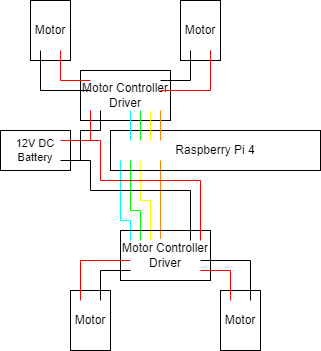

The diagram above was exported from draw.io. Its source (the exported page's mxGraphModel, read from the mxfile embedded in the PNG):
<mxGraphModel dx="478" dy="265" grid="1" gridSize="10" guides="1" tooltips="1" connect="1" arrows="1" fold="1" page="1" pageScale="1" pageWidth="850" pageHeight="1100" math="0" shadow="0">
  <root>
    <mxCell id="0" />
    <mxCell id="1" parent="0" />
    <mxCell id="3lb0qprM2Hdx-R3mrVx9-18" value="" style="endArrow=none;html=1;rounded=0;strokeColor=#FF8000;entryX=0.444;entryY=0.167;entryDx=0;entryDy=0;entryPerimeter=0;" parent="1" edge="1" target="3lb0qprM2Hdx-R3mrVx9-28">
      <mxGeometry x="0.3333" y="10" width="50" height="50" relative="1" as="geometry">
        <mxPoint x="310" y="250" as="sourcePoint" />
        <mxPoint x="310" y="310" as="targetPoint" />
        <mxPoint as="offset" />
      </mxGeometry>
    </mxCell>
    <mxCell id="3lb0qprM2Hdx-R3mrVx9-19" value="" style="endArrow=none;html=1;rounded=0;strokeColor=#FFFF00;" parent="1" edge="1">
      <mxGeometry width="50" height="50" relative="1" as="geometry">
        <mxPoint x="290" y="290" as="sourcePoint" />
        <mxPoint x="289.76" y="250" as="targetPoint" />
      </mxGeometry>
    </mxCell>
    <mxCell id="3lb0qprM2Hdx-R3mrVx9-20" value="" style="endArrow=none;html=1;rounded=0;strokeColor=#00FF00;" parent="1" edge="1">
      <mxGeometry width="50" height="50" relative="1" as="geometry">
        <mxPoint x="280" y="300" as="sourcePoint" />
        <mxPoint x="280" y="250" as="targetPoint" />
      </mxGeometry>
    </mxCell>
    <mxCell id="3lb0qprM2Hdx-R3mrVx9-21" value="" style="endArrow=none;html=1;rounded=0;strokeColor=#00FFFF;" parent="1" edge="1">
      <mxGeometry width="50" height="50" relative="1" as="geometry">
        <mxPoint x="270" y="310" as="sourcePoint" />
        <mxPoint x="270" y="250" as="targetPoint" />
      </mxGeometry>
    </mxCell>
    <mxCell id="3lb0qprM2Hdx-R3mrVx9-22" value="" style="endArrow=none;html=1;rounded=0;strokeColor=#FFFF00;" parent="1" edge="1">
      <mxGeometry width="50" height="50" relative="1" as="geometry">
        <mxPoint x="290" y="290" as="sourcePoint" />
        <mxPoint x="300" y="290" as="targetPoint" />
      </mxGeometry>
    </mxCell>
    <mxCell id="3lb0qprM2Hdx-R3mrVx9-23" value="" style="endArrow=none;html=1;rounded=0;strokeColor=#FFFF00;" parent="1" edge="1">
      <mxGeometry width="50" height="50" relative="1" as="geometry">
        <mxPoint x="300" y="330" as="sourcePoint" />
        <mxPoint x="300" y="290" as="targetPoint" />
      </mxGeometry>
    </mxCell>
    <mxCell id="3lb0qprM2Hdx-R3mrVx9-24" value="" style="endArrow=none;html=1;rounded=0;strokeColor=#00FF00;" parent="1" edge="1">
      <mxGeometry width="50" height="50" relative="1" as="geometry">
        <mxPoint x="280" y="300" as="sourcePoint" />
        <mxPoint x="290" y="300" as="targetPoint" />
      </mxGeometry>
    </mxCell>
    <mxCell id="3lb0qprM2Hdx-R3mrVx9-25" value="" style="endArrow=none;html=1;rounded=0;strokeColor=#00FF00;" parent="1" edge="1">
      <mxGeometry width="50" height="50" relative="1" as="geometry">
        <mxPoint x="290" y="330" as="sourcePoint" />
        <mxPoint x="290" y="300" as="targetPoint" />
      </mxGeometry>
    </mxCell>
    <mxCell id="3lb0qprM2Hdx-R3mrVx9-26" value="" style="endArrow=none;html=1;rounded=0;strokeColor=#00FFFF;" parent="1" edge="1">
      <mxGeometry width="50" height="50" relative="1" as="geometry">
        <mxPoint x="270" y="310" as="sourcePoint" />
        <mxPoint x="280" y="310" as="targetPoint" />
      </mxGeometry>
    </mxCell>
    <mxCell id="3lb0qprM2Hdx-R3mrVx9-27" value="" style="endArrow=none;html=1;rounded=0;strokeColor=#00FFFF;" parent="1" edge="1">
      <mxGeometry width="50" height="50" relative="1" as="geometry">
        <mxPoint x="280" y="330" as="sourcePoint" />
        <mxPoint x="280" y="310" as="targetPoint" />
      </mxGeometry>
    </mxCell>
    <mxCell id="3lb0qprM2Hdx-R3mrVx9-28" value="Motor Controller Driver" style="rounded=0;whiteSpace=wrap;html=1;fillStyle=auto;fillColor=none;" parent="1" vertex="1">
      <mxGeometry x="270" y="320" width="90" height="50" as="geometry" />
    </mxCell>
    <mxCell id="3lb0qprM2Hdx-R3mrVx9-29" value="" style="endArrow=none;html=1;rounded=0;strokeColor=#000000;" parent="1" edge="1">
      <mxGeometry y="190" width="50" height="50" relative="1" as="geometry">
        <mxPoint x="240" y="280" as="sourcePoint" />
        <mxPoint x="240" y="250" as="targetPoint" />
        <mxPoint as="offset" />
      </mxGeometry>
    </mxCell>
    <mxCell id="3lb0qprM2Hdx-R3mrVx9-30" value="" style="endArrow=none;html=1;rounded=0;strokeColor=#000000;" parent="1" edge="1">
      <mxGeometry width="50" height="50" relative="1" as="geometry">
        <mxPoint x="340" y="330" as="sourcePoint" />
        <mxPoint x="340" y="280" as="targetPoint" />
      </mxGeometry>
    </mxCell>
    <mxCell id="3lb0qprM2Hdx-R3mrVx9-31" value="" style="endArrow=none;html=1;rounded=0;strokeColor=#000000;" parent="1" edge="1">
      <mxGeometry width="50" height="50" relative="1" as="geometry">
        <mxPoint x="240" y="280" as="sourcePoint" />
        <mxPoint x="340" y="280" as="targetPoint" />
      </mxGeometry>
    </mxCell>
    <mxCell id="3lb0qprM2Hdx-R3mrVx9-32" value="12V DC Battery" style="rounded=0;whiteSpace=wrap;html=1;fontSize=11;fillColor=none;" parent="1" vertex="1">
      <mxGeometry x="150" y="220" width="70" height="40" as="geometry" />
    </mxCell>
    <mxCell id="3lb0qprM2Hdx-R3mrVx9-33" value="" style="endArrow=none;html=1;rounded=0;strokeColor=#000000;" parent="1" edge="1">
      <mxGeometry width="50" height="50" relative="1" as="geometry">
        <mxPoint x="240" y="250" as="sourcePoint" />
        <mxPoint x="210" y="250" as="targetPoint" />
      </mxGeometry>
    </mxCell>
    <mxCell id="3lb0qprM2Hdx-R3mrVx9-34" value="" style="endArrow=none;html=1;rounded=0;strokeColor=#FF0000;" parent="1" edge="1">
      <mxGeometry width="50" height="50" relative="1" as="geometry">
        <mxPoint x="210" y="230" as="sourcePoint" />
        <mxPoint x="250" y="230" as="targetPoint" />
      </mxGeometry>
    </mxCell>
    <mxCell id="3lb0qprM2Hdx-R3mrVx9-39" value="Motor" style="rounded=0;whiteSpace=wrap;html=1;fillStyle=auto;fillColor=none;" parent="1" vertex="1">
      <mxGeometry x="220" y="380" width="40" height="60" as="geometry" />
    </mxCell>
    <mxCell id="3lb0qprM2Hdx-R3mrVx9-40" value="Motor" style="rounded=0;whiteSpace=wrap;html=1;fillStyle=auto;fillColor=none;" parent="1" vertex="1">
      <mxGeometry x="370" y="380" width="40" height="60" as="geometry" />
    </mxCell>
    <mxCell id="3lb0qprM2Hdx-R3mrVx9-41" value="" style="endArrow=none;html=1;rounded=0;strokeColor=#FF0000;" parent="1" edge="1">
      <mxGeometry width="50" height="50" relative="1" as="geometry">
        <mxPoint x="230" y="350" as="sourcePoint" />
        <mxPoint x="280" y="350" as="targetPoint" />
      </mxGeometry>
    </mxCell>
    <mxCell id="3lb0qprM2Hdx-R3mrVx9-44" value="" style="endArrow=none;html=1;rounded=0;strokeColor=#FF0000;" parent="1" edge="1">
      <mxGeometry width="50" height="50" relative="1" as="geometry">
        <mxPoint x="350" y="360" as="sourcePoint" />
        <mxPoint x="380" y="360" as="targetPoint" />
      </mxGeometry>
    </mxCell>
    <mxCell id="3lb0qprM2Hdx-R3mrVx9-45" value="" style="endArrow=none;html=1;rounded=0;strokeColor=#FF0000;" parent="1" edge="1">
      <mxGeometry width="50" height="50" relative="1" as="geometry">
        <mxPoint x="230" y="350" as="sourcePoint" />
        <mxPoint x="230" y="390" as="targetPoint" />
      </mxGeometry>
    </mxCell>
    <mxCell id="3lb0qprM2Hdx-R3mrVx9-47" value="" style="endArrow=none;html=1;rounded=0;strokeColor=#FF0000;entryX=0.25;entryY=0.167;entryDx=0;entryDy=0;entryPerimeter=0;" parent="1" target="3lb0qprM2Hdx-R3mrVx9-40" edge="1">
      <mxGeometry width="50" height="50" relative="1" as="geometry">
        <mxPoint x="380" y="360" as="sourcePoint" />
        <mxPoint x="474.93" y="400" as="targetPoint" />
      </mxGeometry>
    </mxCell>
    <mxCell id="3lb0qprM2Hdx-R3mrVx9-50" value="" style="endArrow=none;html=1;rounded=0;strokeColor=#000000;" parent="1" edge="1">
      <mxGeometry width="50" height="50" relative="1" as="geometry">
        <mxPoint x="250" y="360" as="sourcePoint" />
        <mxPoint x="280" y="360" as="targetPoint" />
      </mxGeometry>
    </mxCell>
    <mxCell id="3lb0qprM2Hdx-R3mrVx9-51" value="" style="endArrow=none;html=1;rounded=0;strokeColor=#000000;" parent="1" edge="1">
      <mxGeometry width="50" height="50" relative="1" as="geometry">
        <mxPoint x="250" y="360" as="sourcePoint" />
        <mxPoint x="250" y="390" as="targetPoint" />
      </mxGeometry>
    </mxCell>
    <mxCell id="3lb0qprM2Hdx-R3mrVx9-52" value="" style="endArrow=none;html=1;rounded=0;strokeColor=#000000;" parent="1" edge="1">
      <mxGeometry x="-1" y="-36" width="50" height="50" relative="1" as="geometry">
        <mxPoint x="350" y="350" as="sourcePoint" />
        <mxPoint x="400" y="350" as="targetPoint" />
        <mxPoint x="-35" y="-26" as="offset" />
      </mxGeometry>
    </mxCell>
    <mxCell id="3lb0qprM2Hdx-R3mrVx9-53" value="" style="endArrow=none;html=1;rounded=0;strokeColor=#000000;exitX=0.75;exitY=0.167;exitDx=0;exitDy=0;exitPerimeter=0;" parent="1" source="3lb0qprM2Hdx-R3mrVx9-40" edge="1">
      <mxGeometry width="50" height="50" relative="1" as="geometry">
        <mxPoint x="570" y="360" as="sourcePoint" />
        <mxPoint x="400" y="350" as="targetPoint" />
      </mxGeometry>
    </mxCell>
    <mxCell id="a4KHIFm67PM6bQ9I86-9-1" value="" style="endArrow=none;html=1;rounded=0;strokeColor=#FF0000;" edge="1" parent="1">
      <mxGeometry width="50" height="50" relative="1" as="geometry">
        <mxPoint x="250" y="270" as="sourcePoint" />
        <mxPoint x="250" y="230" as="targetPoint" />
      </mxGeometry>
    </mxCell>
    <mxCell id="a4KHIFm67PM6bQ9I86-9-2" value="" style="endArrow=none;html=1;rounded=0;strokeColor=#FF0000;" edge="1" parent="1">
      <mxGeometry width="50" height="50" relative="1" as="geometry">
        <mxPoint x="350" y="330" as="sourcePoint" />
        <mxPoint x="350" y="270" as="targetPoint" />
      </mxGeometry>
    </mxCell>
    <mxCell id="a4KHIFm67PM6bQ9I86-9-3" value="" style="endArrow=none;html=1;rounded=0;strokeColor=#FF0000;" edge="1" parent="1">
      <mxGeometry width="50" height="50" relative="1" as="geometry">
        <mxPoint x="250" y="270" as="sourcePoint" />
        <mxPoint x="350" y="270" as="targetPoint" />
      </mxGeometry>
    </mxCell>
    <mxCell id="a4KHIFm67PM6bQ9I86-9-4" value="Motor Controller Driver" style="rounded=0;whiteSpace=wrap;html=1;fillStyle=auto;fillColor=none;" vertex="1" parent="1">
      <mxGeometry x="230" y="160" width="90" height="50" as="geometry" />
    </mxCell>
    <mxCell id="a4KHIFm67PM6bQ9I86-9-5" value="" style="endArrow=none;html=1;rounded=0;strokeColor=#FF0000;" edge="1" parent="1">
      <mxGeometry width="50" height="50" relative="1" as="geometry">
        <mxPoint x="240" y="230" as="sourcePoint" />
        <mxPoint x="240" y="200" as="targetPoint" />
      </mxGeometry>
    </mxCell>
    <mxCell id="a4KHIFm67PM6bQ9I86-9-6" value="" style="endArrow=none;html=1;rounded=0;strokeColor=#000000;" edge="1" parent="1">
      <mxGeometry width="50" height="50" relative="1" as="geometry">
        <mxPoint x="230" y="250" as="sourcePoint" />
        <mxPoint x="230" y="220" as="targetPoint" />
      </mxGeometry>
    </mxCell>
    <mxCell id="a4KHIFm67PM6bQ9I86-9-7" value="" style="endArrow=none;html=1;rounded=0;strokeColor=#000000;" edge="1" parent="1">
      <mxGeometry width="50" height="50" relative="1" as="geometry">
        <mxPoint x="230" y="220" as="sourcePoint" />
        <mxPoint x="250" y="220" as="targetPoint" />
      </mxGeometry>
    </mxCell>
    <mxCell id="a4KHIFm67PM6bQ9I86-9-8" value="" style="endArrow=none;html=1;rounded=0;strokeColor=#000000;startArrow=none;" edge="1" parent="1">
      <mxGeometry x="-1" y="-40" width="50" height="50" relative="1" as="geometry">
        <mxPoint x="250" y="220" as="sourcePoint" />
        <mxPoint x="250" y="200" as="targetPoint" />
        <mxPoint as="offset" />
      </mxGeometry>
    </mxCell>
    <mxCell id="a4KHIFm67PM6bQ9I86-9-9" value="" style="endArrow=none;html=1;rounded=0;strokeColor=#000000;" edge="1" parent="1" target="3lb0qprM2Hdx-R3mrVx9-1">
      <mxGeometry width="50" height="50" relative="1" as="geometry">
        <mxPoint x="290" y="260" as="sourcePoint" />
        <mxPoint x="340" y="210" as="targetPoint" />
      </mxGeometry>
    </mxCell>
    <mxCell id="3lb0qprM2Hdx-R3mrVx9-1" value="Raspberry Pi 4" style="rounded=0;whiteSpace=wrap;html=1;fillStyle=auto;fillColor=none;" parent="1" vertex="1">
      <mxGeometry x="260" y="220" width="210" height="40" as="geometry" />
    </mxCell>
    <mxCell id="a4KHIFm67PM6bQ9I86-9-10" value="" style="endArrow=none;html=1;rounded=0;strokeColor=#00FFFF;" edge="1" parent="1">
      <mxGeometry width="50" height="50" relative="1" as="geometry">
        <mxPoint x="280" y="230" as="sourcePoint" />
        <mxPoint x="280" y="200" as="targetPoint" />
      </mxGeometry>
    </mxCell>
    <mxCell id="a4KHIFm67PM6bQ9I86-9-11" value="" style="endArrow=none;html=1;rounded=0;strokeColor=#FF8000;" edge="1" parent="1">
      <mxGeometry width="50" height="50" relative="1" as="geometry">
        <mxPoint x="310" y="230" as="sourcePoint" />
        <mxPoint x="310" y="200" as="targetPoint" />
      </mxGeometry>
    </mxCell>
    <mxCell id="a4KHIFm67PM6bQ9I86-9-12" value="" style="endArrow=none;html=1;rounded=0;strokeColor=#FFFF00;" edge="1" parent="1">
      <mxGeometry width="50" height="50" relative="1" as="geometry">
        <mxPoint x="300" y="230" as="sourcePoint" />
        <mxPoint x="300" y="200" as="targetPoint" />
      </mxGeometry>
    </mxCell>
    <mxCell id="a4KHIFm67PM6bQ9I86-9-13" value="" style="endArrow=none;html=1;rounded=0;strokeColor=#00FF00;" edge="1" parent="1">
      <mxGeometry width="50" height="50" relative="1" as="geometry">
        <mxPoint x="290" y="230" as="sourcePoint" />
        <mxPoint x="290" y="200" as="targetPoint" />
      </mxGeometry>
    </mxCell>
    <mxCell id="a4KHIFm67PM6bQ9I86-9-14" value="Motor" style="rounded=0;whiteSpace=wrap;html=1;fillStyle=auto;fillColor=none;" vertex="1" parent="1">
      <mxGeometry x="330" y="90" width="40" height="60" as="geometry" />
    </mxCell>
    <mxCell id="a4KHIFm67PM6bQ9I86-9-16" value="Motor" style="rounded=0;whiteSpace=wrap;html=1;fillStyle=auto;fillColor=none;" vertex="1" parent="1">
      <mxGeometry x="180" y="90" width="40" height="60" as="geometry" />
    </mxCell>
    <mxCell id="a4KHIFm67PM6bQ9I86-9-17" value="" style="endArrow=none;html=1;rounded=0;strokeColor=#000000;" edge="1" parent="1">
      <mxGeometry x="-1" y="-36" width="50" height="50" relative="1" as="geometry">
        <mxPoint x="190" y="180" as="sourcePoint" />
        <mxPoint x="240" y="180" as="targetPoint" />
        <mxPoint x="-35" y="-26" as="offset" />
      </mxGeometry>
    </mxCell>
    <mxCell id="a4KHIFm67PM6bQ9I86-9-18" value="" style="endArrow=none;html=1;rounded=0;strokeColor=#000000;" edge="1" parent="1">
      <mxGeometry width="50" height="50" relative="1" as="geometry">
        <mxPoint x="310" y="170" as="sourcePoint" />
        <mxPoint x="340" y="170" as="targetPoint" />
      </mxGeometry>
    </mxCell>
    <mxCell id="a4KHIFm67PM6bQ9I86-9-19" value="" style="endArrow=none;html=1;rounded=0;strokeColor=#000000;" edge="1" parent="1">
      <mxGeometry width="50" height="50" relative="1" as="geometry">
        <mxPoint x="340" y="170" as="sourcePoint" />
        <mxPoint x="340" y="140" as="targetPoint" />
      </mxGeometry>
    </mxCell>
    <mxCell id="a4KHIFm67PM6bQ9I86-9-20" value="" style="endArrow=none;html=1;rounded=0;strokeColor=#000000;" edge="1" parent="1">
      <mxGeometry width="50" height="50" relative="1" as="geometry">
        <mxPoint x="190" y="140" as="sourcePoint" />
        <mxPoint x="190" y="180" as="targetPoint" />
      </mxGeometry>
    </mxCell>
    <mxCell id="a4KHIFm67PM6bQ9I86-9-21" value="" style="endArrow=none;html=1;rounded=0;strokeColor=#FF0000;" edge="1" parent="1">
      <mxGeometry width="50" height="50" relative="1" as="geometry">
        <mxPoint x="310" y="180" as="sourcePoint" />
        <mxPoint x="360" y="180" as="targetPoint" />
      </mxGeometry>
    </mxCell>
    <mxCell id="a4KHIFm67PM6bQ9I86-9-22" value="" style="endArrow=none;html=1;rounded=0;strokeColor=#FF0000;" edge="1" parent="1">
      <mxGeometry width="50" height="50" relative="1" as="geometry">
        <mxPoint x="210" y="170" as="sourcePoint" />
        <mxPoint x="240" y="170" as="targetPoint" />
      </mxGeometry>
    </mxCell>
    <mxCell id="a4KHIFm67PM6bQ9I86-9-23" value="" style="endArrow=none;html=1;rounded=0;strokeColor=#FF0000;" edge="1" parent="1">
      <mxGeometry width="50" height="50" relative="1" as="geometry">
        <mxPoint x="360" y="180" as="sourcePoint" />
        <mxPoint x="360" y="140" as="targetPoint" />
      </mxGeometry>
    </mxCell>
    <mxCell id="a4KHIFm67PM6bQ9I86-9-24" value="" style="endArrow=none;html=1;rounded=0;strokeColor=#FF0000;" edge="1" parent="1">
      <mxGeometry width="50" height="50" relative="1" as="geometry">
        <mxPoint x="210" y="170" as="sourcePoint" />
        <mxPoint x="210" y="140" as="targetPoint" />
      </mxGeometry>
    </mxCell>
  </root>
</mxGraphModel>